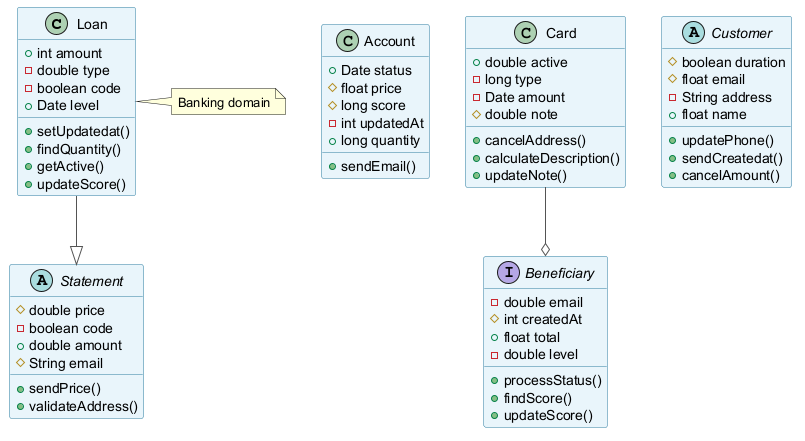

The diagram above was rendered by PlantUML. Its source (embedded in the PNG):
@startuml
skinparam backgroundColor #FFFFFF
skinparam classBackgroundColor #E8F4FA
skinparam classBorderColor #2C7DA0
skinparam ArrowColor #555555
class Loan {
  +int amount
  -double type
  -boolean code
  +Date level
  +setUpdatedat()
  +findQuantity()
  +getActive()
  +updateScore()
}
abstract class Statement {
  #double price
  -boolean code
  +double amount
  #String email
  +sendPrice()
  +validateAddress()
}
class Account {
  +Date status
  #float price
  #long score
  -int updatedAt
  +long quantity
  +sendEmail()
}
interface Beneficiary {
  -double email
  #int createdAt
  +float total
  -double level
  +processStatus()
  +findScore()
  +updateScore()
}
abstract class Customer {
  #boolean duration
  #float email
  -String address
  +float name
  +updatePhone()
  +sendCreatedat()
  +cancelAmount()
}
class Card {
  +double active
  -long type
  -Date amount
  #double note
  +cancelAddress()
  +calculateDescription()
  +updateNote()
}
Card --o Beneficiary
Loan --|> Statement
note right of Loan : Banking domain
@enduml